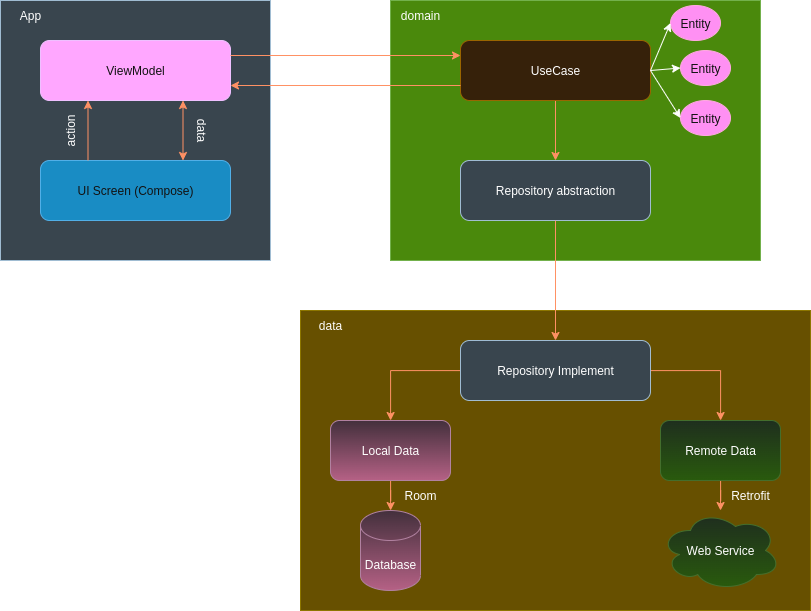

The diagram above was exported from draw.io. Its source (the exported page's mxGraphModel, read from the mxfile embedded in the PNG):
<mxGraphModel dx="1895" dy="1109" grid="1" gridSize="10" guides="1" tooltips="1" connect="1" arrows="1" fold="1" page="1" pageScale="1" pageWidth="850" pageHeight="1100" math="0" shadow="0">
  <root>
    <mxCell id="0" />
    <mxCell id="1" parent="0" />
    <mxCell id="Ddg8BLQTFI9HyTaCWqxz-66" value="" style="rounded=0;whiteSpace=wrap;html=1;fillColor=#bac8d3;strokeColor=#23445d;" vertex="1" parent="1">
      <mxGeometry x="70" y="700" width="270" height="260" as="geometry" />
    </mxCell>
    <mxCell id="Ddg8BLQTFI9HyTaCWqxz-67" value="UI Screen (Compose)" style="rounded=1;whiteSpace=wrap;html=1;fillColor=#1ba1e2;fontColor=#ffffff;strokeColor=#006EAF;" vertex="1" parent="1">
      <mxGeometry x="110" y="860" width="190" height="60" as="geometry" />
    </mxCell>
    <mxCell id="Ddg8BLQTFI9HyTaCWqxz-68" value="ViewModel" style="whiteSpace=wrap;html=1;rounded=1;fillColor=#6a00ff;fontColor=#ffffff;strokeColor=#3700CC;" vertex="1" parent="1">
      <mxGeometry x="110" y="740" width="190" height="60" as="geometry" />
    </mxCell>
    <mxCell id="Ddg8BLQTFI9HyTaCWqxz-69" value="App" style="text;html=1;align=center;verticalAlign=middle;whiteSpace=wrap;rounded=0;" vertex="1" parent="1">
      <mxGeometry x="70" y="700" width="60" height="30" as="geometry" />
    </mxCell>
    <mxCell id="Ddg8BLQTFI9HyTaCWqxz-70" value="action" style="text;html=1;align=center;verticalAlign=middle;whiteSpace=wrap;rounded=0;rotation=-90;" vertex="1" parent="1">
      <mxGeometry x="110" y="815" width="60" height="30" as="geometry" />
    </mxCell>
    <mxCell id="Ddg8BLQTFI9HyTaCWqxz-71" value="data" style="text;html=1;align=center;verticalAlign=middle;whiteSpace=wrap;rounded=0;rotation=90;" vertex="1" parent="1">
      <mxGeometry x="240" y="815" width="60" height="30" as="geometry" />
    </mxCell>
    <mxCell id="Ddg8BLQTFI9HyTaCWqxz-72" value="" style="rounded=0;whiteSpace=wrap;html=1;fillColor=#60a917;strokeColor=#2D7600;fontColor=#ffffff;" vertex="1" parent="1">
      <mxGeometry x="460" y="700" width="370" height="260" as="geometry" />
    </mxCell>
    <mxCell id="Ddg8BLQTFI9HyTaCWqxz-73" value="domain" style="text;html=1;align=center;verticalAlign=middle;whiteSpace=wrap;rounded=0;" vertex="1" parent="1">
      <mxGeometry x="460" y="700" width="60" height="30" as="geometry" />
    </mxCell>
    <mxCell id="Ddg8BLQTFI9HyTaCWqxz-74" style="edgeStyle=orthogonalEdgeStyle;rounded=0;orthogonalLoop=1;jettySize=auto;html=1;fillColor=#fa6800;strokeColor=#C73500;" edge="1" parent="1" source="Ddg8BLQTFI9HyTaCWqxz-75" target="Ddg8BLQTFI9HyTaCWqxz-76">
      <mxGeometry relative="1" as="geometry" />
    </mxCell>
    <mxCell id="Ddg8BLQTFI9HyTaCWqxz-75" value="UseCase" style="rounded=1;whiteSpace=wrap;html=1;fillColor=#ffe6cc;strokeColor=#d79b00;" vertex="1" parent="1">
      <mxGeometry x="530" y="740" width="190" height="60" as="geometry" />
    </mxCell>
    <mxCell id="Ddg8BLQTFI9HyTaCWqxz-76" value="Repository abstraction" style="rounded=1;whiteSpace=wrap;html=1;fillColor=#bac8d3;strokeColor=#23445d;" vertex="1" parent="1">
      <mxGeometry x="530" y="860" width="190" height="60" as="geometry" />
    </mxCell>
    <mxCell id="Ddg8BLQTFI9HyTaCWqxz-77" value="Entity" style="ellipse;whiteSpace=wrap;html=1;fillColor=#d80073;fontColor=#ffffff;strokeColor=#A50040;" vertex="1" parent="1">
      <mxGeometry x="740" y="705" width="50" height="35" as="geometry" />
    </mxCell>
    <mxCell id="Ddg8BLQTFI9HyTaCWqxz-78" value="Entity" style="ellipse;whiteSpace=wrap;html=1;fillColor=#d80073;fontColor=#ffffff;strokeColor=#A50040;" vertex="1" parent="1">
      <mxGeometry x="750" y="800" width="50" height="35" as="geometry" />
    </mxCell>
    <mxCell id="Ddg8BLQTFI9HyTaCWqxz-79" value="Entity" style="ellipse;whiteSpace=wrap;html=1;fillColor=#d80073;fontColor=#ffffff;strokeColor=#A50040;" vertex="1" parent="1">
      <mxGeometry x="750" y="750" width="50" height="35" as="geometry" />
    </mxCell>
    <mxCell id="Ddg8BLQTFI9HyTaCWqxz-80" value="" style="endArrow=classic;html=1;rounded=0;exitX=1;exitY=0.5;exitDx=0;exitDy=0;entryX=0;entryY=0.5;entryDx=0;entryDy=0;" edge="1" parent="1" source="Ddg8BLQTFI9HyTaCWqxz-75" target="Ddg8BLQTFI9HyTaCWqxz-77">
      <mxGeometry width="50" height="50" relative="1" as="geometry">
        <mxPoint x="430" y="990" as="sourcePoint" />
        <mxPoint x="480" y="940" as="targetPoint" />
      </mxGeometry>
    </mxCell>
    <mxCell id="Ddg8BLQTFI9HyTaCWqxz-81" value="" style="endArrow=classic;html=1;rounded=0;exitX=1;exitY=0.5;exitDx=0;exitDy=0;entryX=0;entryY=0.5;entryDx=0;entryDy=0;" edge="1" parent="1" source="Ddg8BLQTFI9HyTaCWqxz-75" target="Ddg8BLQTFI9HyTaCWqxz-79">
      <mxGeometry width="50" height="50" relative="1" as="geometry">
        <mxPoint x="730" y="1082" as="sourcePoint" />
        <mxPoint x="820" y="1050" as="targetPoint" />
      </mxGeometry>
    </mxCell>
    <mxCell id="Ddg8BLQTFI9HyTaCWqxz-82" value="" style="endArrow=classic;html=1;rounded=0;exitX=1;exitY=0.5;exitDx=0;exitDy=0;entryX=0;entryY=0.5;entryDx=0;entryDy=0;" edge="1" parent="1" source="Ddg8BLQTFI9HyTaCWqxz-75" target="Ddg8BLQTFI9HyTaCWqxz-78">
      <mxGeometry width="50" height="50" relative="1" as="geometry">
        <mxPoint x="800" y="1092" as="sourcePoint" />
        <mxPoint x="890" y="1060" as="targetPoint" />
      </mxGeometry>
    </mxCell>
    <mxCell id="Ddg8BLQTFI9HyTaCWqxz-83" value="" style="endArrow=classic;html=1;rounded=0;exitX=0.25;exitY=0;exitDx=0;exitDy=0;entryX=0.25;entryY=1;entryDx=0;entryDy=0;fillColor=#fa6800;strokeColor=#C73500;" edge="1" parent="1" source="Ddg8BLQTFI9HyTaCWqxz-67" target="Ddg8BLQTFI9HyTaCWqxz-68">
      <mxGeometry width="50" height="50" relative="1" as="geometry">
        <mxPoint x="360" y="990" as="sourcePoint" />
        <mxPoint x="410" y="940" as="targetPoint" />
      </mxGeometry>
    </mxCell>
    <mxCell id="Ddg8BLQTFI9HyTaCWqxz-84" value="" style="endArrow=classic;startArrow=classic;html=1;rounded=0;exitX=0.75;exitY=0;exitDx=0;exitDy=0;entryX=0.75;entryY=1;entryDx=0;entryDy=0;fillColor=#fa6800;strokeColor=#C73500;" edge="1" parent="1" source="Ddg8BLQTFI9HyTaCWqxz-67" target="Ddg8BLQTFI9HyTaCWqxz-68">
      <mxGeometry width="50" height="50" relative="1" as="geometry">
        <mxPoint x="360" y="990" as="sourcePoint" />
        <mxPoint x="410" y="940" as="targetPoint" />
      </mxGeometry>
    </mxCell>
    <mxCell id="Ddg8BLQTFI9HyTaCWqxz-85" value="" style="endArrow=classic;html=1;rounded=0;exitX=1;exitY=0.25;exitDx=0;exitDy=0;entryX=0;entryY=0.25;entryDx=0;entryDy=0;fillColor=#fa6800;strokeColor=#C73500;" edge="1" parent="1" source="Ddg8BLQTFI9HyTaCWqxz-68" target="Ddg8BLQTFI9HyTaCWqxz-75">
      <mxGeometry width="50" height="50" relative="1" as="geometry">
        <mxPoint x="360" y="990" as="sourcePoint" />
        <mxPoint x="410" y="940" as="targetPoint" />
      </mxGeometry>
    </mxCell>
    <mxCell id="Ddg8BLQTFI9HyTaCWqxz-86" value="" style="endArrow=classic;html=1;rounded=0;exitX=0;exitY=0.75;exitDx=0;exitDy=0;entryX=1;entryY=0.75;entryDx=0;entryDy=0;fillColor=#fa6800;strokeColor=#C73500;" edge="1" parent="1" source="Ddg8BLQTFI9HyTaCWqxz-75" target="Ddg8BLQTFI9HyTaCWqxz-68">
      <mxGeometry width="50" height="50" relative="1" as="geometry">
        <mxPoint x="360" y="990" as="sourcePoint" />
        <mxPoint x="410" y="940" as="targetPoint" />
      </mxGeometry>
    </mxCell>
    <mxCell id="Ddg8BLQTFI9HyTaCWqxz-87" value="" style="rounded=0;whiteSpace=wrap;html=1;fillColor=#e3c800;strokeColor=#B09500;fontColor=#000000;" vertex="1" parent="1">
      <mxGeometry x="370" y="1010" width="510" height="300" as="geometry" />
    </mxCell>
    <mxCell id="Ddg8BLQTFI9HyTaCWqxz-91" style="edgeStyle=orthogonalEdgeStyle;rounded=0;orthogonalLoop=1;jettySize=auto;html=1;fillColor=#fa6800;strokeColor=#C73500;" edge="1" parent="1" source="Ddg8BLQTFI9HyTaCWqxz-88" target="Ddg8BLQTFI9HyTaCWqxz-90">
      <mxGeometry relative="1" as="geometry" />
    </mxCell>
    <mxCell id="Ddg8BLQTFI9HyTaCWqxz-93" style="edgeStyle=orthogonalEdgeStyle;rounded=0;orthogonalLoop=1;jettySize=auto;html=1;fillColor=#fa6800;strokeColor=#C73500;" edge="1" parent="1" source="Ddg8BLQTFI9HyTaCWqxz-88" target="Ddg8BLQTFI9HyTaCWqxz-92">
      <mxGeometry relative="1" as="geometry" />
    </mxCell>
    <mxCell id="Ddg8BLQTFI9HyTaCWqxz-88" value="Repository Implement" style="rounded=1;whiteSpace=wrap;html=1;fillColor=#bac8d3;strokeColor=#23445d;" vertex="1" parent="1">
      <mxGeometry x="530" y="1040" width="190" height="60" as="geometry" />
    </mxCell>
    <mxCell id="Ddg8BLQTFI9HyTaCWqxz-89" value="data" style="text;html=1;align=center;verticalAlign=middle;whiteSpace=wrap;rounded=0;" vertex="1" parent="1">
      <mxGeometry x="370" y="1010" width="60" height="30" as="geometry" />
    </mxCell>
    <mxCell id="Ddg8BLQTFI9HyTaCWqxz-95" style="edgeStyle=orthogonalEdgeStyle;rounded=0;orthogonalLoop=1;jettySize=auto;html=1;fillColor=#fa6800;strokeColor=#C73500;" edge="1" parent="1" source="Ddg8BLQTFI9HyTaCWqxz-90" target="Ddg8BLQTFI9HyTaCWqxz-94">
      <mxGeometry relative="1" as="geometry" />
    </mxCell>
    <mxCell id="Ddg8BLQTFI9HyTaCWqxz-90" value="Local Data" style="rounded=1;whiteSpace=wrap;html=1;fillColor=#e6d0de;gradientColor=#d5739d;strokeColor=#996185;" vertex="1" parent="1">
      <mxGeometry x="400" y="1120" width="120" height="60" as="geometry" />
    </mxCell>
    <mxCell id="Ddg8BLQTFI9HyTaCWqxz-98" style="edgeStyle=orthogonalEdgeStyle;rounded=0;orthogonalLoop=1;jettySize=auto;html=1;fillColor=#fa6800;strokeColor=#C73500;" edge="1" parent="1" source="Ddg8BLQTFI9HyTaCWqxz-92" target="Ddg8BLQTFI9HyTaCWqxz-96">
      <mxGeometry relative="1" as="geometry" />
    </mxCell>
    <mxCell id="Ddg8BLQTFI9HyTaCWqxz-92" value="Remote Data" style="rounded=1;whiteSpace=wrap;html=1;fillColor=#d5e8d4;gradientColor=#97d077;strokeColor=#82b366;" vertex="1" parent="1">
      <mxGeometry x="730" y="1120" width="120" height="60" as="geometry" />
    </mxCell>
    <mxCell id="Ddg8BLQTFI9HyTaCWqxz-94" value="Database" style="shape=cylinder3;whiteSpace=wrap;html=1;boundedLbl=1;backgroundOutline=1;size=15;fillColor=#e6d0de;gradientColor=#d5739d;strokeColor=#996185;" vertex="1" parent="1">
      <mxGeometry x="430" y="1210" width="60" height="80" as="geometry" />
    </mxCell>
    <mxCell id="Ddg8BLQTFI9HyTaCWqxz-96" value="Web Service" style="ellipse;shape=cloud;whiteSpace=wrap;html=1;fillColor=#d5e8d4;gradientColor=#97d077;strokeColor=#82b366;" vertex="1" parent="1">
      <mxGeometry x="730" y="1210" width="120" height="80" as="geometry" />
    </mxCell>
    <mxCell id="Ddg8BLQTFI9HyTaCWqxz-99" value="Room" style="text;html=1;align=center;verticalAlign=middle;whiteSpace=wrap;rounded=0;" vertex="1" parent="1">
      <mxGeometry x="460" y="1180" width="60" height="30" as="geometry" />
    </mxCell>
    <mxCell id="Ddg8BLQTFI9HyTaCWqxz-100" value="Retrofit" style="text;html=1;align=center;verticalAlign=middle;whiteSpace=wrap;rounded=0;" vertex="1" parent="1">
      <mxGeometry x="790" y="1180" width="60" height="30" as="geometry" />
    </mxCell>
    <mxCell id="Ddg8BLQTFI9HyTaCWqxz-102" value="" style="endArrow=classic;html=1;rounded=0;exitX=0.5;exitY=1;exitDx=0;exitDy=0;entryX=0.5;entryY=0;entryDx=0;entryDy=0;fillColor=#fa6800;strokeColor=#C73500;" edge="1" parent="1" source="Ddg8BLQTFI9HyTaCWqxz-76" target="Ddg8BLQTFI9HyTaCWqxz-88">
      <mxGeometry width="50" height="50" relative="1" as="geometry">
        <mxPoint x="420" y="960" as="sourcePoint" />
        <mxPoint x="470" y="910" as="targetPoint" />
      </mxGeometry>
    </mxCell>
  </root>
</mxGraphModel>